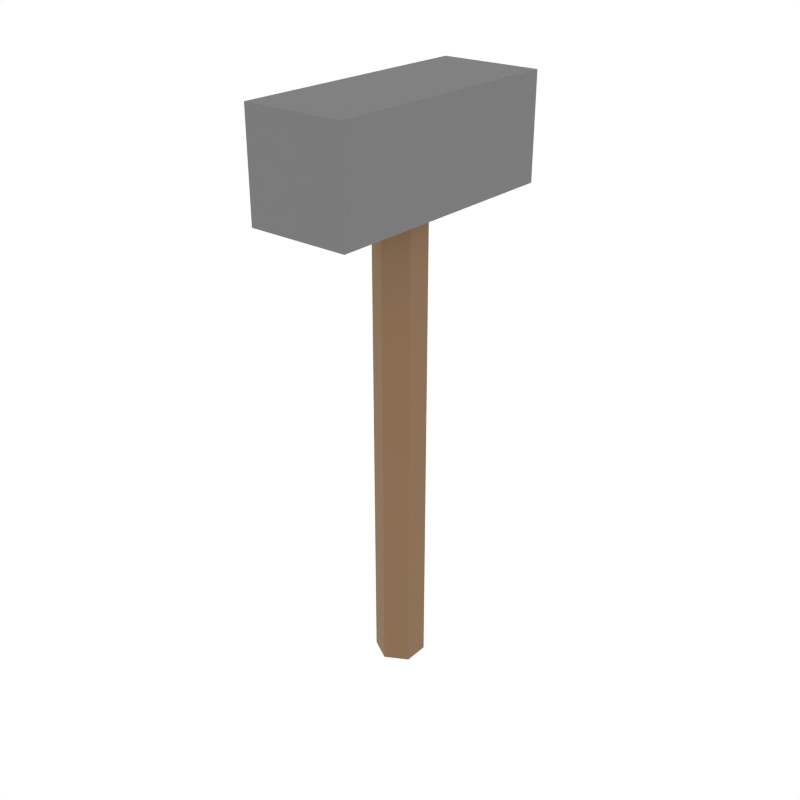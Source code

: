 # Source: basic_hammer.blend  (saved by Blender 5.1.30; exported with 4.5.12 LTS)
import bpy
from mathutils import Matrix  # noqa: F401  (used for matrix-valued properties, if any)

bpy.ops.wm.read_factory_settings(use_empty=True)
scene = bpy.context.scene
scene.name = 'Scene'

# ---- collections
col_collection_1 = bpy.data.collections.new('Collection 1'); scene.collection.children.link(col_collection_1)

# ---- materials (node trees are filled in below, after node groups)
mat_woodhandle = bpy.data.materials.new('WoodHandle')
mat_ironhead = bpy.data.materials.new('IronHead')

# ---- material node trees
mat_woodhandle.use_nodes = True; mat_woodhandle.node_tree.nodes.clear()
_N = mat_woodhandle.node_tree.nodes; _L = mat_woodhandle.node_tree.links
n0 = _N.new('ShaderNodeBsdfPrincipled'); n0.name = 'Principled BSDF'; n0.location = (-200, 100)
n0.inputs[0].default_value = (0.2392, 0.1412, 0.07059, 1.0)
n0.inputs[2].default_value = 0.9
n1 = _N.new('ShaderNodeOutputMaterial'); n1.name = 'Material Output'; n1.location = (200, 100)
_L.new(n0.outputs[0], n1.inputs[0])
n1.is_active_output = True
mat_ironhead.use_nodes = True; mat_ironhead.node_tree.nodes.clear()
_N = mat_ironhead.node_tree.nodes; _L = mat_ironhead.node_tree.links
n0 = _N.new('ShaderNodeBsdfPrincipled'); n0.name = 'Principled BSDF'; n0.location = (-200, 100)
n0.inputs[0].default_value = (0.1765, 0.1765, 0.1765, 1.0)
n0.inputs[2].default_value = 0.9
n1 = _N.new('ShaderNodeOutputMaterial'); n1.name = 'Material Output'; n1.location = (200, 100)
_L.new(n0.outputs[0], n1.inputs[0])
n1.is_active_output = True

# ---- world
world_world = bpy.data.worlds.new('World'); scene.world = world_world
world_world.use_nodes = True; world_world.node_tree.nodes.clear()
_N = world_world.node_tree.nodes; _L = world_world.node_tree.links
n0 = _N.new('ShaderNodeOutputWorld'); n0.name = 'World Output'; n0.location = (280, 0)
n1 = _N.new('ShaderNodeBackground'); n1.name = 'Background'; n1.location = (0, 0)
n1.inputs[0].default_value = (1.0, 1.0, 1.0, 1.0)
n2 = _N.new('NodeFrame'); n2.name = 'Frame'; n2.location = (0, 0)
n2.label = 'Versioning: Use Nodes was removed'
n2.width = 150
n0.parent = n2
n1.parent = n2
_L.new(n1.outputs[0], n0.inputs[0])
n0.is_active_output = True
world_world.color = (1.0, 1.0, 1.0)
world_world.use_sun_shadow = False
world_world.sun_shadow_jitter_overblur = 0.0
world_world.cycles.sampling_method = 'NONE'
world_world.cycles.sample_map_resolution = 256

# ---- meshes
me_cylinder_060 = bpy.data.meshes.new('Cylinder.060')
me_cylinder_060.from_pydata([(0.0, 0.02, -0.225), (0.0, 0.02, 0.225), (0.01732, 0.01, -0.225), (0.01732, 0.01, 0.225), (0.01732, -0.01, -0.225), (0.01732, -0.01, 0.225), (0.0, -0.02, -0.225), (0.0, -0.02, 0.225), (-0.01732, -0.01, -0.225), (-0.01732, -0.01, 0.225), (-0.01732, 0.01, -0.225), (-0.01732, 0.01, 0.225)], [], [(0, 1, 3, 2), (2, 3, 5, 4), (4, 5, 7, 6), (6, 7, 9, 8), (3, 1, 11, 9, 7, 5), (8, 9, 11, 10), (10, 11, 1, 0), (0, 2, 4, 6, 8, 10)])
_uv = me_cylinder_060.uv_layers.new(name='UVMap')
_uv.uv.foreach_set('vector', [1.0, 0.5, 1.0, 1.0, 0.8333, 1.0, 0.8333, 0.5, 0.8333, 0.5, 0.8333, 1.0, 0.6667, 1.0, 0.6667, 0.5, 0.6667, 0.5, 0.6667, 1.0, 0.5, 1.0, 0.5, 0.5, 0.5, 0.5, 0.5, 1.0, 0.3333, 1.0, 0.3333, 0.5, 0.4578, 0.37, 0.25, 0.49, 0.04215, 0.37, 0.04215, 0.13, 0.25, 0.01, 0.4578, 0.13, 0.3333, 0.5, 0.3333, 1.0, 0.1667, 1.0, 0.1667, 0.5, 0.1667, 0.5, 0.1667, 1.0, -8.941e-08, 1.0, -8.941e-08, 0.5, 0.75, 0.49, 0.9578, 0.37, 0.9578, 0.13, 0.75, 0.01, 0.5422, 0.13, 0.5422, 0.37])
me_cylinder_060.materials.append(mat_woodhandle)
me_cylinder_060.update()
me_cube_054 = bpy.data.meshes.new('Cube.054')
me_cube_054.from_pydata([(-0.04, -0.1, -0.04), (-0.04, -0.1, 0.04), (-0.04, 0.1, -0.04), (-0.04, 0.1, 0.04), (0.04, -0.1, -0.04), (0.04, -0.1, 0.04), (0.04, 0.1, -0.04), (0.04, 0.1, 0.04)], [], [(0, 1, 3, 2), (2, 3, 7, 6), (6, 7, 5, 4), (4, 5, 1, 0), (2, 6, 4, 0), (7, 3, 1, 5)])
_uv = me_cube_054.uv_layers.new(name='UVMap')
_uv.uv.foreach_set('vector', [0.375, 0.0, 0.625, 0.0, 0.625, 0.25, 0.375, 0.25, 0.375, 0.25, 0.625, 0.25, 0.625, 0.5, 0.375, 0.5, 0.375, 0.5, 0.625, 0.5, 0.625, 0.75, 0.375, 0.75, 0.375, 0.75, 0.625, 0.75, 0.625, 1.0, 0.375, 1.0, 0.125, 0.5, 0.375, 0.5, 0.375, 0.75, 0.125, 0.75, 0.625, 0.5, 0.875, 0.5, 0.875, 0.75, 0.625, 0.75])
me_cube_054.materials.append(mat_ironhead)
me_cube_054.update()

# ---- objects
ob_cylinder = bpy.data.objects.new('Cylinder', me_cylinder_060)
ob_cube = bpy.data.objects.new('Cube', me_cube_054)

# ---- transforms, parenting, visibility, modifiers, constraints
ob_cylinder.location = (0.0, 0.0, 0.225)
ob_cube.location = (0.0, 0.0, 0.42)

# ---- collection membership
scene.collection.objects.link(ob_cylinder)
scene.collection.objects.link(ob_cube)

# ---- scene / render settings (as saved in the file)
scene.frame_start = 1; scene.frame_end = 250; scene.frame_set(0)
scene.render.engine = 'CYCLES'
scene.render.resolution_x = 1000
scene.render.resolution_y = 1000
scene.render.dither_intensity = 0.0
scene.render.bake_type = 'DISPLACEMENT'
scene.render.bake_bias = 0.0
scene.render.bake_samples = 0
scene.cycles.samples = 200
scene.cycles.sampling_pattern = 'TABULATED_SOBOL'
scene.cycles.light_sampling_threshold = 0.0
scene.cycles.use_adaptive_sampling = False
scene.cycles.use_light_tree = False
scene.cycles.caustics_reflective = False
scene.cycles.caustics_refractive = False
scene.cycles.blur_glossy = 0.0
scene.cycles.max_bounces = 2
scene.cycles.pixel_filter_type = 'GAUSSIAN'
scene.cycles.sample_clamp_indirect = 0.0
scene.view_settings.view_transform = 'Standard'
bpy.context.view_layer.update()

# ---- added for rendering (the .blend has no active camera): camera
cam_auto = bpy.data.cameras.new('AutoCamera')
cam_auto.lens = 50.0
cam_auto.sensor_width = 36.0
cam_auto.clip_end = 1000.0
ob_auto_camera = bpy.data.objects.new('AutoCamera', cam_auto)
scene.collection.objects.link(ob_auto_camera)
ob_auto_camera.location = (0.469956, -0.563947, 0.605965)
ob_auto_camera.rotation_euler = (1.09748, -7.21219e-08, 0.694738)
scene.camera = ob_auto_camera
bpy.context.view_layer.update()
